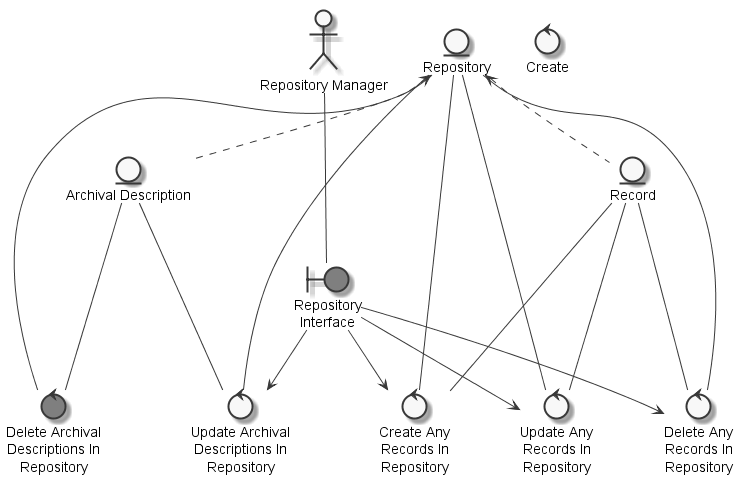

The diagram above was rendered by PlantUML. Its source (embedded in the PNG):
@startuml
	skinparam defaultTextAlignment center
	skinparam monochrome true

	entity "Repository" as thingrepository
	entity "Archival Description" as thingarchivaldescription
	entity "Record" as thingrecord
	actor "Repository Manager" as actorrepositorymanager
	boundary "Repository\nInterface" as thingrepositoryinterface #grey
	control "Create" as controlcreate
	control "Delete Archival\nDescriptions In\nRepository" as controldeletearchivaldescriptionrepository #grey
	control "Update Archival\nDescriptions In\nRepository" as controlupdatearchivaldescriptionrepository
	control "Create Any\nRecords In\nRepository" as controlcreaterecord
	control "Update Any\nRecords In\nRepository" as controlupdaterecord
	control "Delete Any\nRecords In\nRepository" as controldeleterecord

	thingrepository <.. thingarchivaldescription
	thingrepository <.. thingrecord
	actorrepositorymanager --- thingrepositoryinterface
	thingarchivaldescription --- controldeletearchivaldescriptionrepository
	thingrepository --- controldeletearchivaldescriptionrepository
	thingarchivaldescription --- controlupdatearchivaldescriptionrepository
	thingrepository --- controlupdatearchivaldescriptionrepository
	thingrepositoryinterface --> controlupdatearchivaldescriptionrepository
	thingrecord --- controlcreaterecord
	thingrepository --- controlcreaterecord
	thingrepositoryinterface --> controlcreaterecord
	thingrepository --- controlupdaterecord
	thingrecord --- controlupdaterecord
	thingrepositoryinterface --> controlupdaterecord
	thingrepository --- controldeleterecord
	thingrecord --- controldeleterecord
	thingrepositoryinterface --> controldeleterecord

@enduml